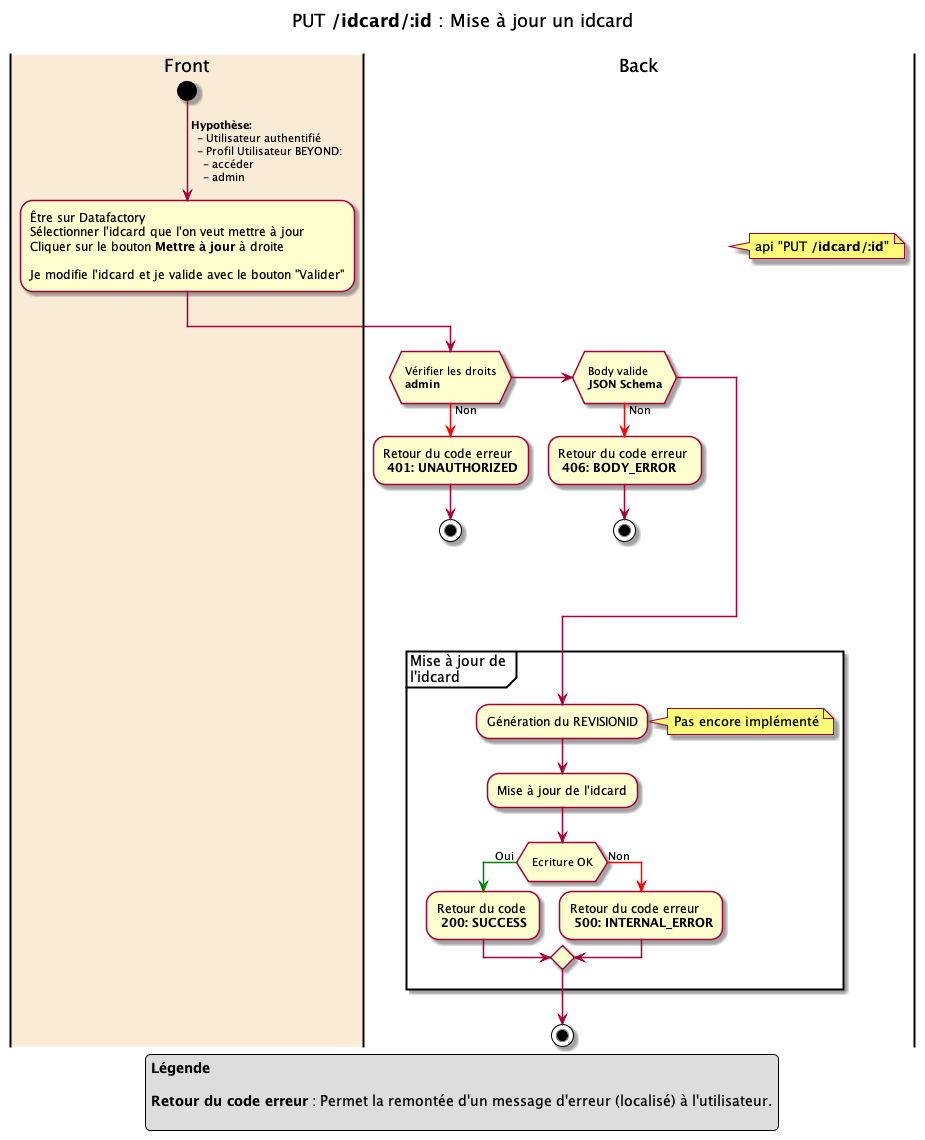

The diagram above was rendered by PlantUML. Its source (embedded in the PNG):
@startuml idcard_update

title
PUT **/idcard/:id** : Mise à jour un idcard

end title

|#AntiqueWhite| Front |
start
->  **Hypothèse:** \n  - Utilisateur authentifié \n  - Profil Utilisateur BEYOND:  \n    - accéder\n    - admin;

-Être sur Datafactory\nSélectionner l'idcard que l'on veut mettre à jour \nCliquer sur le bouton **Mettre à jour** à droite \n\nJe modifie l'idcard et je valide avec le bouton "Valider"

| Back |
note right
  api "PUT **/idcard/:id**"
end note
if ( \n Vérifier les droits \n **admin** \n)
    -[#red]-> Non ;
    -Retour du code erreur \n **401: UNAUTHORIZED**
    stop
elseif ( \n Body valide \n **JSON Schema** \n )
    -[#red]-> Non ;
    -Retour du code erreur \n **406: BODY_ERROR**
    stop
endif


partition "Mise à jour de \nl'idcard" {
    -Génération du REVISIONID
    note right
      Pas encore implémenté
    end note
    -Mise à jour de l'idcard
    if ( \n Ecriture OK \n )
        -[#green]-> Oui ;
        -Retour du code \n **200: SUCCESS**
    else
        -[#red]-> Non ;
        -Retour du code erreur \n **500: INTERNAL_ERROR**
    endif
}
stop

legend 
**Légende**

**Retour du code erreur** : Permet la remontée d'un message d'erreur (localisé) à l'utilisateur.

endlegend

@enduml